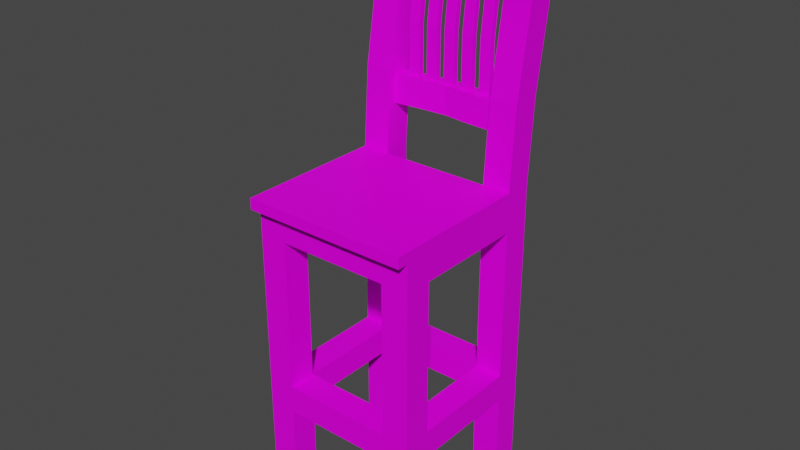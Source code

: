 # Source: Chair.blend  (saved by Blender 3.1.7; exported with 4.5.12 LTS)
import bpy
from mathutils import Matrix  # noqa: F401  (used for matrix-valued properties, if any)

bpy.ops.wm.read_factory_settings(use_empty=True)
scene = bpy.context.scene
scene.name = 'Scene'

# ---- images (referenced by path relative to the original .blend; pixels are not part of the script)
import os
ASSET_DIR = os.environ.get("B2B_ASSET_DIR", "")  # directory of the original .blend (textures are referenced by path, not embedded)
HERE = os.path.dirname(os.path.abspath(__file__))  # packed textures are extracted next to this script under _unpacked/

def load_image(name, relpath, width, height, colorspace="sRGB"):
    """Load a texture the original file referenced (path relative to the .blend, or extracted next to this script)."""
    p = next((c for c in (os.path.join(HERE, relpath), os.path.join(ASSET_DIR, relpath)) if relpath and os.path.exists(c)), "")
    if p:
        img = bpy.data.images.load(p, check_existing=True)
        img.name = name
    else:  # same state as the original file: an image datablock whose file is absent (Cycles renders it pink)
        img = bpy.data.images.new(name, width, height)
        img.source = "FILE"
        img.filepath = "//" + (relpath or name)
    img.colorspace_settings.name = colorspace
    return img
img_wood028_1k_color_png = load_image('Wood028_1K_Color.png', 'Wood028_1K_Color.png', 1024, 1024, 'sRGB')

# ---- materials (node trees are filled in below, after node groups)
mat_material = bpy.data.materials.new('Material')
mat_material.use_transparent_shadow = False

# ---- material node trees
mat_material.use_nodes = True; mat_material.node_tree.nodes.clear()
_N = mat_material.node_tree.nodes; _L = mat_material.node_tree.links
n0 = _N.new('ShaderNodeOutputMaterial'); n0.name = 'Material Output'; n0.location = (300, 300)
n1 = _N.new('ShaderNodeBsdfPrincipled'); n1.name = 'Principled BSDF'; n1.location = (10, 300)
n1.distribution = 'GGX'
n1.subsurface_method = 'BURLEY'
n1.inputs[3].default_value = 1.45
n1.inputs[13].default_value = 0.1
n1.inputs[27].default_value = (0.0, 0.0, 0.0, 1.0)
n1.inputs[28].default_value = 1.0
n2 = _N.new('ShaderNodeTexImage'); n2.name = 'Image Texture'; n2.location = (-280, 279)
n2.image = img_wood028_1k_color_png
_L.new(n1.outputs[0], n0.inputs[0])
_L.new(n2.outputs[0], n1.inputs[0])
n0.is_active_output = True

# ---- world
world_world = bpy.data.worlds.new('World'); scene.world = world_world
world_world.use_nodes = True; world_world.node_tree.nodes.clear()
_N = world_world.node_tree.nodes; _L = world_world.node_tree.links
n0 = _N.new('ShaderNodeOutputWorld'); n0.name = 'World Output'; n0.location = (300, 300)
n1 = _N.new('ShaderNodeBackground'); n1.name = 'Background'; n1.location = (10, 300)
n1.inputs[0].default_value = (0.05088, 0.05088, 0.05088, 1.0)
_L.new(n1.outputs[0], n0.inputs[0])
n0.is_active_output = True
world_world.color = (0.05088, 0.05088, 0.05088)
world_world.use_sun_shadow = False
world_world.sun_shadow_jitter_overblur = 0.0

# ---- meshes
me_cube_006 = bpy.data.meshes.new('Cube.006')
me_cube_006.from_pydata([(-1.0, -1.0, -1.0), (-1.0, -1.0, 1.0), (-1.0, 1.0, -1.0), (-1.0, 1.0, 1.0), (1.0, -1.0, -1.0), (1.0, -1.0, 1.0), (1.0, 1.0, -1.0), (1.0, 1.0, 1.0), (0.6667, -0.8519, -56.0), (0.6667, -0.8519, -6.0), (0.6667, -0.4815, -56.0), (0.6667, -0.4815, -6.0), (1.0, -0.8519, -56.0), (1.0, -0.8519, -6.0), (1.0, -0.4815, -56.0), (1.0, -0.4815, -6.0), (-1.0, -0.8519, -56.0), (-1.0, -0.8519, -6.0), (-1.0, -0.4815, -56.0), (-1.0, -0.4815, -6.0), (-0.6667, -0.8519, -56.0), (-0.6667, -0.8519, -6.0), (-0.6667, -0.4815, -56.0), (-0.6667, -0.4815, -6.0), (-1.0, 1.0, -56.0), (-1.0, 1.346, 44.0), (-1.0, 1.37, -56.0), (-1.0, 1.716, 44.0), (-0.6667, 1.0, -56.0), (-0.6667, 1.346, 44.0), (-0.6667, 1.37, -56.0), (-0.6667, 1.716, 44.0), (-1.0, 1.0, 1.143), (-1.0, 1.072, 15.43), (-1.0, 1.246, 29.71), (-1.0, 1.617, 29.71), (-1.0, 1.443, 15.43), (-1.0, 1.37, 1.143), (-0.6667, 1.617, 29.71), (-0.6667, 1.443, 15.43), (-0.6667, 1.37, 1.143), (-0.6667, 1.246, 29.71), (-0.6667, 1.072, 15.43), (-0.6667, 1.0, 1.143), (-0.6667, -0.8519, -38.5), (-0.6667, -0.8519, -33.5), (-0.6667, -0.4815, -38.5), (-0.6667, -0.4815, -33.5), (0.6667, -0.8519, -38.5), (0.6667, -0.8519, -33.5), (0.6667, -0.4815, -38.5), (0.6667, -0.4815, -33.5), (-0.6667, 1.0, -38.5), (-0.6667, 1.0, -33.5), (-0.6667, 1.37, -38.5), (-0.6667, 1.37, -33.5), (0.6667, 1.0, -38.5), (0.6667, 1.0, -33.5), (0.6667, 1.37, -38.5), (0.6667, 1.37, -33.5), (-0.6667, -0.4815, -38.5), (-0.6667, -0.4815, -33.5), (-1.0, -0.4815, -38.5), (-1.0, -0.4815, -33.5), (-0.6667, 1.0, -38.5), (-0.6667, 1.0, -33.5), (-1.0, 1.0, -38.5), (-1.0, 1.0, -33.5), (1.0, -0.4815, -38.5), (1.0, -0.4815, -33.5), (0.6667, -0.4815, -38.5), (0.6667, -0.4815, -33.5), (1.0, 1.0, -38.5), (1.0, 1.0, -33.5), (0.6667, 1.0, -38.5), (0.6667, 1.0, -33.5), (-1.0, -0.8519, -6.0), (-1.0, -0.8519, -1.0), (-1.0, 1.0, -6.0), (-1.0, 1.0, -1.0), (1.0, -0.8519, -6.0), (1.0, -0.8519, -1.0), (1.0, 1.0, -6.0), (1.0, 1.0, -1.0), (-0.6667, 1.148, 9.5), (-0.6667, 1.148, 14.5), (-0.6667, 1.37, 9.5), (-0.6667, 1.37, 14.5), (0.6667, 1.148, 9.5), (0.6667, 1.148, 14.5), (0.6667, 1.37, 9.5), (0.6667, 1.37, 14.5), (0.3333, 1.391, 9.5), (-1.192e-07, 1.433, 9.5), (-0.3333, 1.412, 9.5), (-0.3333, 1.412, 14.5), (-1.192e-07, 1.433, 14.5), (0.3333, 1.391, 14.5), (-0.3333, 1.19, 9.5), (-1.192e-07, 1.211, 9.5), (0.3333, 1.169, 9.5), (0.3333, 1.169, 14.5), (-1.192e-07, 1.211, 14.5), (-0.3333, 1.19, 14.5), (0.4, 1.259, 14.5), (0.4, 1.406, 35.5), (0.4, 1.333, 14.5), (0.4, 1.48, 35.5), (0.5333, 1.259, 14.5), (0.5333, 1.406, 35.5), (0.5333, 1.333, 14.5), (0.5333, 1.48, 35.5), (0.4, 1.259, 23.5), (0.4, 1.285, 26.5), (0.4, 1.311, 29.5), (0.4, 1.349, 32.5), (0.4, 1.423, 32.5), (0.4, 1.385, 29.5), (0.4, 1.359, 26.5), (0.4, 1.333, 23.5), (0.5333, 1.423, 32.5), (0.5333, 1.385, 29.5), (0.5333, 1.359, 26.5), (0.5333, 1.333, 23.5), (0.5333, 1.349, 32.5), (0.5333, 1.311, 29.5), (0.5333, 1.285, 26.5), (0.5333, 1.259, 23.5), (-0.6667, 1.37, 35.5), (-0.6667, 1.37, 43.5), (-0.6667, 1.519, 35.5), (-0.6667, 1.519, 43.5), (0.6667, 1.37, 35.5), (0.6667, 1.37, 43.5), (0.6667, 1.519, 35.5), (0.6667, 1.519, 43.5), (0.3333, 1.532, 35.5), (-1.192e-07, 1.56, 35.5), (-0.3333, 1.546, 35.5), (-0.3333, 1.546, 43.5), (-1.192e-07, 1.56, 43.5), (0.3333, 1.532, 43.5), (-0.3333, 1.398, 35.5), (-1.192e-07, 1.412, 35.5), (0.3333, 1.384, 35.5), (0.3333, 1.384, 43.5), (-1.192e-07, 1.412, 43.5), (-0.3333, 1.398, 43.5), (0.6667, 1.0, -56.0), (0.6667, 1.346, 44.0), (0.6667, 1.37, -56.0), (0.6667, 1.716, 44.0), (1.0, 1.0, -56.0), (1.0, 1.346, 44.0), (1.0, 1.37, -56.0), (1.0, 1.716, 44.0), (0.6667, 1.0, 1.143), (0.6667, 1.072, 15.43), (0.6667, 1.246, 29.71), (0.6667, 1.617, 29.71), (0.6667, 1.443, 15.43), (0.6667, 1.37, 1.143), (1.0, 1.617, 29.71), (1.0, 1.443, 15.43), (1.0, 1.37, 1.143), (1.0, 1.246, 29.71), (1.0, 1.072, 15.43), (1.0, 1.0, 1.143), (-0.5333, 1.259, 14.5), (-0.5333, 1.406, 35.5), (-0.5333, 1.333, 14.5), (-0.5333, 1.48, 35.5), (-0.4, 1.259, 14.5), (-0.4, 1.406, 35.5), (-0.4, 1.333, 14.5), (-0.4, 1.48, 35.5), (-0.5333, 1.259, 23.5), (-0.5333, 1.285, 26.5), (-0.5333, 1.311, 29.5), (-0.5333, 1.349, 32.5), (-0.5333, 1.423, 32.5), (-0.5333, 1.385, 29.5), (-0.5333, 1.359, 26.5), (-0.5333, 1.333, 23.5), (-0.4, 1.423, 32.5), (-0.4, 1.385, 29.5), (-0.4, 1.359, 26.5), (-0.4, 1.333, 23.5), (-0.4, 1.349, 32.5), (-0.4, 1.311, 29.5), (-0.4, 1.285, 26.5), (-0.4, 1.259, 23.5), (-0.3, 1.259, 14.5), (-0.3, 1.406, 35.5), (-0.3, 1.333, 14.5), (-0.3, 1.48, 35.5), (-0.1667, 1.259, 14.5), (-0.1667, 1.406, 35.5), (-0.1667, 1.333, 14.5), (-0.1667, 1.48, 35.5), (-0.3, 1.259, 23.5), (-0.3, 1.285, 26.5), (-0.3, 1.311, 29.5), (-0.3, 1.349, 32.5), (-0.3, 1.423, 32.5), (-0.3, 1.385, 29.5), (-0.3, 1.359, 26.5), (-0.3, 1.333, 23.5), (-0.1667, 1.423, 32.5), (-0.1667, 1.385, 29.5), (-0.1667, 1.359, 26.5), (-0.1667, 1.333, 23.5), (-0.1667, 1.349, 32.5), (-0.1667, 1.311, 29.5), (-0.1667, 1.285, 26.5), (-0.1667, 1.259, 23.5), (-0.06667, 1.259, 14.5), (-0.06667, 1.406, 35.5), (-0.06667, 1.333, 14.5), (-0.06667, 1.48, 35.5), (0.06667, 1.259, 14.5), (0.06667, 1.406, 35.5), (0.06667, 1.333, 14.5), (0.06667, 1.48, 35.5), (-0.06667, 1.259, 23.5), (-0.06667, 1.285, 26.5), (-0.06667, 1.311, 29.5), (-0.06667, 1.349, 32.5), (-0.06667, 1.423, 32.5), (-0.06667, 1.385, 29.5), (-0.06667, 1.359, 26.5), (-0.06667, 1.333, 23.5), (0.06667, 1.423, 32.5), (0.06667, 1.385, 29.5), (0.06667, 1.359, 26.5), (0.06667, 1.333, 23.5), (0.06667, 1.349, 32.5), (0.06667, 1.311, 29.5), (0.06667, 1.285, 26.5), (0.06667, 1.259, 23.5), (0.1667, 1.259, 14.5), (0.1667, 1.406, 35.5), (0.1667, 1.333, 14.5), (0.1667, 1.48, 35.5), (0.3, 1.259, 14.5), (0.3, 1.406, 35.5), (0.3, 1.333, 14.5), (0.3, 1.48, 35.5), (0.1667, 1.259, 23.5), (0.1667, 1.285, 26.5), (0.1667, 1.311, 29.5), (0.1667, 1.349, 32.5), (0.1667, 1.423, 32.5), (0.1667, 1.385, 29.5), (0.1667, 1.359, 26.5), (0.1667, 1.333, 23.5), (0.3, 1.423, 32.5), (0.3, 1.385, 29.5), (0.3, 1.359, 26.5), (0.3, 1.333, 23.5), (0.3, 1.349, 32.5), (0.3, 1.311, 29.5), (0.3, 1.285, 26.5), (0.3, 1.259, 23.5)], [], [(1, 2, 0), (3, 6, 2), (7, 4, 6), (5, 0, 4), (6, 0, 2), (3, 5, 7), (9, 10, 8), (11, 14, 10), (15, 12, 14), (13, 8, 12), (14, 8, 10), (11, 13, 15), (17, 18, 16), (19, 22, 18), (23, 20, 22), (21, 16, 20), (22, 16, 18), (19, 21, 23), (25, 35, 34), (27, 38, 35), (38, 29, 41), (29, 34, 41), (30, 24, 26), (27, 29, 31), (43, 24, 28), (42, 32, 43), (41, 33, 42), (40, 28, 30), (40, 42, 43), (39, 41, 42), (37, 30, 26), (36, 40, 37), (35, 39, 36), (32, 26, 24), (33, 37, 32), (34, 36, 33), (45, 46, 44), (47, 50, 46), (51, 48, 50), (49, 44, 48), (50, 44, 46), (47, 49, 51), (53, 54, 52), (55, 58, 54), (59, 56, 58), (57, 52, 56), (58, 52, 54), (55, 57, 59), (61, 62, 60), (63, 66, 62), (67, 64, 66), (65, 60, 64), (62, 64, 60), (63, 65, 67), (69, 70, 68), (71, 74, 70), (75, 72, 74), (73, 68, 72), (70, 72, 68), (71, 73, 75), (77, 78, 76), (79, 82, 78), (83, 80, 82), (81, 76, 80), (82, 76, 78), (79, 81, 83), (85, 86, 84), (97, 90, 92), (91, 88, 90), (103, 84, 98), (90, 100, 92), (87, 103, 95), (91, 101, 89), (97, 102, 101), (95, 102, 96), (86, 98, 84), (94, 99, 98), (92, 99, 93), (89, 100, 88), (101, 99, 100), (102, 98, 99), (87, 94, 86), (95, 93, 94), (96, 92, 93), (105, 116, 115), (107, 120, 116), (120, 109, 124), (109, 115, 124), (110, 104, 106), (107, 109, 111), (127, 104, 108), (126, 112, 127), (125, 113, 126), (124, 114, 125), (123, 108, 110), (123, 126, 127), (122, 125, 126), (121, 124, 125), (119, 110, 106), (118, 123, 119), (117, 122, 118), (116, 121, 117), (112, 106, 104), (113, 119, 112), (114, 118, 113), (115, 117, 114), (129, 130, 128), (141, 134, 136), (135, 132, 134), (147, 128, 142), (134, 144, 136), (131, 147, 139), (135, 145, 133), (141, 146, 145), (139, 146, 140), (130, 142, 128), (138, 143, 142), (136, 143, 137), (133, 144, 132), (145, 143, 144), (146, 142, 143), (131, 138, 130), (139, 137, 138), (140, 136, 137), (149, 159, 158), (151, 162, 159), (162, 153, 165), (153, 158, 165), (154, 148, 150), (151, 153, 155), (167, 148, 152), (166, 156, 167), (165, 157, 166), (164, 152, 154), (164, 166, 167), (163, 165, 166), (161, 154, 150), (160, 164, 161), (159, 163, 160), (156, 150, 148), (157, 161, 156), (158, 160, 157), (169, 180, 179), (171, 184, 180), (184, 173, 188), (173, 179, 188), (174, 168, 170), (171, 173, 175), (191, 168, 172), (190, 176, 191), (189, 177, 190), (188, 178, 189), (187, 172, 174), (187, 190, 191), (186, 189, 190), (185, 188, 189), (183, 174, 170), (182, 187, 183), (181, 186, 182), (180, 185, 181), (176, 170, 168), (177, 183, 176), (178, 182, 177), (179, 181, 178), (193, 204, 203), (195, 208, 204), (208, 197, 212), (197, 203, 212), (198, 192, 194), (195, 197, 199), (215, 192, 196), (214, 200, 215), (213, 201, 214), (212, 202, 213), (211, 196, 198), (211, 214, 215), (210, 213, 214), (209, 212, 213), (207, 198, 194), (206, 211, 207), (205, 210, 206), (204, 209, 205), (200, 194, 192), (201, 207, 200), (202, 206, 201), (203, 205, 202), (217, 228, 227), (219, 232, 228), (232, 221, 236), (221, 227, 236), (222, 216, 218), (219, 221, 223), (239, 216, 220), (238, 224, 239), (237, 225, 238), (236, 226, 237), (235, 220, 222), (235, 238, 239), (234, 237, 238), (233, 236, 237), (231, 222, 218), (230, 235, 231), (229, 234, 230), (228, 233, 229), (224, 218, 216), (225, 231, 224), (226, 230, 225), (227, 229, 226), (241, 252, 251), (243, 256, 252), (256, 245, 260), (245, 251, 260), (246, 240, 242), (243, 245, 247), (263, 240, 244), (262, 248, 263), (261, 249, 262), (260, 250, 261), (259, 244, 246), (259, 262, 263), (258, 261, 262), (257, 260, 261), (255, 246, 242), (254, 259, 255), (253, 258, 254), (252, 257, 253), (248, 242, 240), (249, 255, 248), (250, 254, 249), (251, 253, 250), (1, 3, 2), (3, 7, 6), (7, 5, 4), (5, 1, 0), (6, 4, 0), (3, 1, 5), (9, 11, 10), (11, 15, 14), (15, 13, 12), (13, 9, 8), (14, 12, 8), (11, 9, 13), (17, 19, 18), (19, 23, 22), (23, 21, 20), (21, 17, 16), (22, 20, 16), (19, 17, 21), (25, 27, 35), (27, 31, 38), (38, 31, 29), (29, 25, 34), (30, 28, 24), (27, 25, 29), (43, 32, 24), (42, 33, 32), (41, 34, 33), (40, 43, 28), (40, 39, 42), (39, 38, 41), (37, 40, 30), (36, 39, 40), (35, 38, 39), (32, 37, 26), (33, 36, 37), (34, 35, 36), (45, 47, 46), (47, 51, 50), (51, 49, 48), (49, 45, 44), (50, 48, 44), (47, 45, 49), (53, 55, 54), (55, 59, 58), (59, 57, 56), (57, 53, 52), (58, 56, 52), (55, 53, 57), (61, 63, 62), (63, 67, 66), (67, 65, 64), (65, 61, 60), (62, 66, 64), (63, 61, 65), (69, 71, 70), (71, 75, 74), (75, 73, 72), (73, 69, 68), (70, 74, 72), (71, 69, 73), (77, 79, 78), (79, 83, 82), (83, 81, 80), (81, 77, 76), (82, 80, 76), (79, 77, 81), (85, 87, 86), (97, 91, 90), (91, 89, 88), (103, 85, 84), (90, 88, 100), (87, 85, 103), (91, 97, 101), (97, 96, 102), (95, 103, 102), (86, 94, 98), (94, 93, 99), (92, 100, 99), (89, 101, 100), (101, 102, 99), (102, 103, 98), (87, 95, 94), (95, 96, 93), (96, 97, 92), (105, 107, 116), (107, 111, 120), (120, 111, 109), (109, 105, 115), (110, 108, 104), (107, 105, 109), (127, 112, 104), (126, 113, 112), (125, 114, 113), (124, 115, 114), (123, 127, 108), (123, 122, 126), (122, 121, 125), (121, 120, 124), (119, 123, 110), (118, 122, 123), (117, 121, 122), (116, 120, 121), (112, 119, 106), (113, 118, 119), (114, 117, 118), (115, 116, 117), (129, 131, 130), (141, 135, 134), (135, 133, 132), (147, 129, 128), (134, 132, 144), (131, 129, 147), (135, 141, 145), (141, 140, 146), (139, 147, 146), (130, 138, 142), (138, 137, 143), (136, 144, 143), (133, 145, 144), (145, 146, 143), (146, 147, 142), (131, 139, 138), (139, 140, 137), (140, 141, 136), (149, 151, 159), (151, 155, 162), (162, 155, 153), (153, 149, 158), (154, 152, 148), (151, 149, 153), (167, 156, 148), (166, 157, 156), (165, 158, 157), (164, 167, 152), (164, 163, 166), (163, 162, 165), (161, 164, 154), (160, 163, 164), (159, 162, 163), (156, 161, 150), (157, 160, 161), (158, 159, 160), (169, 171, 180), (171, 175, 184), (184, 175, 173), (173, 169, 179), (174, 172, 168), (171, 169, 173), (191, 176, 168), (190, 177, 176), (189, 178, 177), (188, 179, 178), (187, 191, 172), (187, 186, 190), (186, 185, 189), (185, 184, 188), (183, 187, 174), (182, 186, 187), (181, 185, 186), (180, 184, 185), (176, 183, 170), (177, 182, 183), (178, 181, 182), (179, 180, 181), (193, 195, 204), (195, 199, 208), (208, 199, 197), (197, 193, 203), (198, 196, 192), (195, 193, 197), (215, 200, 192), (214, 201, 200), (213, 202, 201), (212, 203, 202), (211, 215, 196), (211, 210, 214), (210, 209, 213), (209, 208, 212), (207, 211, 198), (206, 210, 211), (205, 209, 210), (204, 208, 209), (200, 207, 194), (201, 206, 207), (202, 205, 206), (203, 204, 205), (217, 219, 228), (219, 223, 232), (232, 223, 221), (221, 217, 227), (222, 220, 216), (219, 217, 221), (239, 224, 216), (238, 225, 224), (237, 226, 225), (236, 227, 226), (235, 239, 220), (235, 234, 238), (234, 233, 237), (233, 232, 236), (231, 235, 222), (230, 234, 235), (229, 233, 234), (228, 232, 233), (224, 231, 218), (225, 230, 231), (226, 229, 230), (227, 228, 229), (241, 243, 252), (243, 247, 256), (256, 247, 245), (245, 241, 251), (246, 244, 240), (243, 241, 245), (263, 248, 240), (262, 249, 248), (261, 250, 249), (260, 251, 250), (259, 263, 244), (259, 258, 262), (258, 257, 261), (257, 256, 260), (255, 259, 246), (254, 258, 259), (253, 257, 258), (252, 256, 257), (248, 255, 242), (249, 254, 255), (250, 253, 254), (251, 252, 253)])
_uv = me_cube_006.uv_layers.new(name='UVMap')
_uv.uv.foreach_set('vector', [0.625, 0.0, 0.375, 0.25, 0.375, 0.0, 0.625, 0.25, 0.375, 0.5, 0.375, 0.25, 0.625, 0.5, 0.375, 0.75, 0.375, 0.5, 0.625, 0.75, 0.375, 1.0, 0.375, 0.75, 0.375, 0.5, 0.125, 0.75, 0.125, 0.5, 0.875, 0.5, 0.625, 0.75, 0.625, 0.5, 0.625, 0.0, 0.375, 0.25, 0.375, 0.0, 0.625, 0.25, 0.375, 0.5, 0.375, 0.25, 0.625, 0.5, 0.375, 0.75, 0.375, 0.5, 0.625, 0.75, 0.375, 1.0, 0.375, 0.75, 0.375, 0.5, 0.125, 0.75, 0.125, 0.5, 0.875, 0.5, 0.625, 0.75, 0.625, 0.5, 0.625, 0.0, 0.375, 0.25, 0.375, 0.0, 0.625, 0.25, 0.375, 0.5, 0.375, 0.25, 0.625, 0.5, 0.375, 0.75, 0.375, 0.5, 0.625, 0.75, 0.375, 1.0, 0.375, 0.75, 0.375, 0.5, 0.125, 0.75, 0.125, 0.5, 0.875, 0.5, 0.625, 0.75, 0.625, 0.5, 0.625, 0.0, 0.5893, 0.25, 0.5893, 0.0, 0.625, 0.25, 0.5893, 0.5, 0.5893, 0.25, 0.5893, 0.5, 0.625, 0.75, 0.5893, 0.75, 0.625, 0.75, 0.5893, 1.0, 0.5893, 0.75, 0.375, 0.5, 0.125, 0.75, 0.125, 0.5, 0.875, 0.5, 0.625, 0.75, 0.625, 0.5, 0.5179, 0.75, 0.375, 1.0, 0.375, 0.75, 0.5536, 0.75, 0.5179, 1.0, 0.5179, 0.75, 0.5893, 0.75, 0.5536, 1.0, 0.5536, 0.75, 0.5179, 0.5, 0.375, 0.75, 0.375, 0.5, 0.5179, 0.5, 0.5536, 0.75, 0.5179, 0.75, 0.5536, 0.5, 0.5893, 0.75, 0.5536, 0.75, 0.5179, 0.25, 0.375, 0.5, 0.375, 0.25, 0.5536, 0.25, 0.5179, 0.5, 0.5179, 0.25, 0.5893, 0.25, 0.5536, 0.5, 0.5536, 0.25, 0.5179, 0.0, 0.375, 0.25, 0.375, 0.0, 0.5536, 0.0, 0.5179, 0.25, 0.5179, 0.0, 0.5893, 0.0, 0.5536, 0.25, 0.5536, 0.0, 0.625, 0.0, 0.375, 0.25, 0.375, 0.0, 0.625, 0.25, 0.375, 0.5, 0.375, 0.25, 0.625, 0.5, 0.375, 0.75, 0.375, 0.5, 0.625, 0.75, 0.375, 1.0, 0.375, 0.75, 0.375, 0.5, 0.125, 0.75, 0.125, 0.5, 0.875, 0.5, 0.625, 0.75, 0.625, 0.5, 0.625, 0.0, 0.375, 0.25, 0.375, 0.0, 0.625, 0.25, 0.375, 0.5, 0.375, 0.25, 0.625, 0.5, 0.375, 0.75, 0.375, 0.5, 0.625, 0.75, 0.375, 1.0, 0.375, 0.75, 0.375, 0.5, 0.125, 0.75, 0.125, 0.5, 0.875, 0.5, 0.625, 0.75, 0.625, 0.5, 0.625, 0.0, 0.375, 0.25, 0.375, 0.0, 0.625, 0.25, 0.375, 0.5, 0.375, 0.25, 0.625, 0.5, 0.375, 0.75, 0.375, 0.5, 0.625, 0.75, 0.375, 1.0, 0.375, 0.75, 0.125, 0.5, 0.375, 0.75, 0.125, 0.75, 0.875, 0.5, 0.625, 0.75, 0.625, 0.5, 0.625, 0.0, 0.375, 0.25, 0.375, 0.0, 0.625, 0.25, 0.375, 0.5, 0.375, 0.25, 0.625, 0.5, 0.375, 0.75, 0.375, 0.5, 0.625, 0.75, 0.375, 1.0, 0.375, 0.75, 0.125, 0.5, 0.375, 0.75, 0.125, 0.75, 0.875, 0.5, 0.625, 0.75, 0.625, 0.5, 0.625, 0.0, 0.375, 0.25, 0.375, 0.0, 0.625, 0.25, 0.375, 0.5, 0.375, 0.25, 0.625, 0.5, 0.375, 0.75, 0.375, 0.5, 0.625, 0.75, 0.375, 1.0, 0.375, 0.75, 0.375, 0.5, 0.125, 0.75, 0.125, 0.5, 0.875, 0.5, 0.625, 0.75, 0.625, 0.5, 0.625, 0.0, 0.375, 0.25, 0.375, 0.0, 0.625, 0.4375, 0.375, 0.5, 0.375, 0.4375, 0.625, 0.5, 0.375, 0.75, 0.375, 0.5, 0.625, 0.9375, 0.375, 1.0, 0.375, 0.9375, 0.375, 0.5, 0.3125, 0.75, 0.3125, 0.5, 0.875, 0.5, 0.8125, 0.75, 0.8125, 0.5, 0.625, 0.5, 0.6875, 0.75, 0.625, 0.75, 0.6875, 0.5, 0.75, 0.75, 0.6875, 0.75, 0.8125, 0.5, 0.75, 0.75, 0.75, 0.5, 0.125, 0.5, 0.1875, 0.75, 0.125, 0.75, 0.1875, 0.5, 0.25, 0.75, 0.1875, 0.75, 0.3125, 0.5, 0.25, 0.75, 0.25, 0.5, 0.625, 0.75, 0.375, 0.8125, 0.375, 0.75, 0.625, 0.8125, 0.375, 0.875, 0.375, 0.8125, 0.625, 0.875, 0.375, 0.9375, 0.375, 0.875, 0.625, 0.25, 0.375, 0.3125, 0.375, 0.25, 0.625, 0.3125, 0.375, 0.375, 0.375, 0.3125, 0.625, 0.375, 0.375, 0.4375, 0.375, 0.375, 0.625, 0.0, 0.5893, 0.25, 0.5893, 0.0, 0.625, 0.25, 0.5893, 0.5, 0.5893, 0.25, 0.5893, 0.5, 0.625, 0.75, 0.5893, 0.75, 0.625, 0.75, 0.5893, 1.0, 0.5893, 0.75, 0.375, 0.5, 0.125, 0.75, 0.125, 0.5, 0.875, 0.5, 0.625, 0.75, 0.625, 0.5, 0.4821, 0.75, 0.375, 1.0, 0.375, 0.75, 0.5179, 0.75, 0.4821, 1.0, 0.4821, 0.75, 0.5536, 0.75, 0.5179, 1.0, 0.5179, 0.75, 0.5893, 0.75, 0.5536, 1.0, 0.5536, 0.75, 0.4821, 0.5, 0.375, 0.75, 0.375, 0.5, 0.4821, 0.5, 0.5179, 0.75, 0.4821, 0.75, 0.5179, 0.5, 0.5536, 0.75, 0.5179, 0.75, 0.5536, 0.5, 0.5893, 0.75, 0.5536, 0.75, 0.4821, 0.25, 0.375, 0.5, 0.375, 0.25, 0.5179, 0.25, 0.4821, 0.5, 0.4821, 0.25, 0.5536, 0.25, 0.5179, 0.5, 0.5179, 0.25, 0.5893, 0.25, 0.5536, 0.5, 0.5536, 0.25, 0.4821, 0.0, 0.375, 0.25, 0.375, 0.0, 0.5179, 0.0, 0.4821, 0.25, 0.4821, 0.0, 0.5536, 0.0, 0.5179, 0.25, 0.5179, 0.0, 0.5893, 0.0, 0.5536, 0.25, 0.5536, 0.0, 0.625, 0.0, 0.375, 0.25, 0.375, 0.0, 0.625, 0.4375, 0.375, 0.5, 0.375, 0.4375, 0.625, 0.5, 0.375, 0.75, 0.375, 0.5, 0.625, 0.9375, 0.375, 1.0, 0.375, 0.9375, 0.375, 0.5, 0.3125, 0.75, 0.3125, 0.5, 0.875, 0.5, 0.8125, 0.75, 0.8125, 0.5, 0.625, 0.5, 0.6875, 0.75, 0.625, 0.75, 0.6875, 0.5, 0.75, 0.75, 0.6875, 0.75, 0.8125, 0.5, 0.75, 0.75, 0.75, 0.5, 0.125, 0.5, 0.1875, 0.75, 0.125, 0.75, 0.1875, 0.5, 0.25, 0.75, 0.1875, 0.75, 0.3125, 0.5, 0.25, 0.75, 0.25, 0.5, 0.625, 0.75, 0.375, 0.8125, 0.375, 0.75, 0.625, 0.8125, 0.375, 0.875, 0.375, 0.8125, 0.625, 0.875, 0.375, 0.9375, 0.375, 0.875, 0.625, 0.25, 0.375, 0.3125, 0.375, 0.25, 0.625, 0.3125, 0.375, 0.375, 0.375, 0.3125, 0.625, 0.375, 0.375, 0.4375, 0.375, 0.375, 0.625, 0.0, 0.5893, 0.25, 0.5893, 0.0, 0.625, 0.25, 0.5893, 0.5, 0.5893, 0.25, 0.5893, 0.5, 0.625, 0.75, 0.5893, 0.75, 0.625, 0.75, 0.5893, 1.0, 0.5893, 0.75, 0.375, 0.5, 0.125, 0.75, 0.125, 0.5, 0.875, 0.5, 0.625, 0.75, 0.625, 0.5, 0.5179, 0.75, 0.375, 1.0, 0.375, 0.75, 0.5536, 0.75, 0.5179, 1.0, 0.5179, 0.75, 0.5893, 0.75, 0.5536, 1.0, 0.5536, 0.75, 0.5179, 0.5, 0.375, 0.75, 0.375, 0.5, 0.5179, 0.5, 0.5536, 0.75, 0.5179, 0.75, 0.5536, 0.5, 0.5893, 0.75, 0.5536, 0.75, 0.5179, 0.25, 0.375, 0.5, 0.375, 0.25, 0.5536, 0.25, 0.5179, 0.5, 0.5179, 0.25, 0.5893, 0.25, 0.5536, 0.5, 0.5536, 0.25, 0.5179, 0.0, 0.375, 0.25, 0.375, 0.0, 0.5536, 0.0, 0.5179, 0.25, 0.5179, 0.0, 0.5893, 0.0, 0.5536, 0.25, 0.5536, 0.0, 0.625, 0.0, 0.5893, 0.25, 0.5893, 0.0, 0.625, 0.25, 0.5893, 0.5, 0.5893, 0.25, 0.5893, 0.5, 0.625, 0.75, 0.5893, 0.75, 0.625, 0.75, 0.5893, 1.0, 0.5893, 0.75, 0.375, 0.5, 0.125, 0.75, 0.125, 0.5, 0.875, 0.5, 0.625, 0.75, 0.625, 0.5, 0.4821, 0.75, 0.375, 1.0, 0.375, 0.75, 0.5179, 0.75, 0.4821, 1.0, 0.4821, 0.75, 0.5536, 0.75, 0.5179, 1.0, 0.5179, 0.75, 0.5893, 0.75, 0.5536, 1.0, 0.5536, 0.75, 0.4821, 0.5, 0.375, 0.75, 0.375, 0.5, 0.4821, 0.5, 0.5179, 0.75, 0.4821, 0.75, 0.5179, 0.5, 0.5536, 0.75, 0.5179, 0.75, 0.5536, 0.5, 0.5893, 0.75, 0.5536, 0.75, 0.4821, 0.25, 0.375, 0.5, 0.375, 0.25, 0.5179, 0.25, 0.4821, 0.5, 0.4821, 0.25, 0.5536, 0.25, 0.5179, 0.5, 0.5179, 0.25, 0.5893, 0.25, 0.5536, 0.5, 0.5536, 0.25, 0.4821, 0.0, 0.375, 0.25, 0.375, 0.0, 0.5179, 0.0, 0.4821, 0.25, 0.4821, 0.0, 0.5536, 0.0, 0.5179, 0.25, 0.5179, 0.0, 0.5893, 0.0, 0.5536, 0.25, 0.5536, 0.0, 0.625, 0.0, 0.5893, 0.25, 0.5893, 0.0, 0.625, 0.25, 0.5893, 0.5, 0.5893, 0.25, 0.5893, 0.5, 0.625, 0.75, 0.5893, 0.75, 0.625, 0.75, 0.5893, 1.0, 0.5893, 0.75, 0.375, 0.5, 0.125, 0.75, 0.125, 0.5, 0.875, 0.5, 0.625, 0.75, 0.625, 0.5, 0.4821, 0.75, 0.375, 1.0, 0.375, 0.75, 0.5179, 0.75, 0.4821, 1.0, 0.4821, 0.75, 0.5536, 0.75, 0.5179, 1.0, 0.5179, 0.75, 0.5893, 0.75, 0.5536, 1.0, 0.5536, 0.75, 0.4821, 0.5, 0.375, 0.75, 0.375, 0.5, 0.4821, 0.5, 0.5179, 0.75, 0.4821, 0.75, 0.5179, 0.5, 0.5536, 0.75, 0.5179, 0.75, 0.5536, 0.5, 0.5893, 0.75, 0.5536, 0.75, 0.4821, 0.25, 0.375, 0.5, 0.375, 0.25, 0.5179, 0.25, 0.4821, 0.5, 0.4821, 0.25, 0.5536, 0.25, 0.5179, 0.5, 0.5179, 0.25, 0.5893, 0.25, 0.5536, 0.5, 0.5536, 0.25, 0.4821, 0.0, 0.375, 0.25, 0.375, 0.0, 0.5179, 0.0, 0.4821, 0.25, 0.4821, 0.0, 0.5536, 0.0, 0.5179, 0.25, 0.5179, 0.0, 0.5893, 0.0, 0.5536, 0.25, 0.5536, 0.0, 0.625, 0.0, 0.5893, 0.25, 0.5893, 0.0, 0.625, 0.25, 0.5893, 0.5, 0.5893, 0.25, 0.5893, 0.5, 0.625, 0.75, 0.5893, 0.75, 0.625, 0.75, 0.5893, 1.0, 0.5893, 0.75, 0.375, 0.5, 0.125, 0.75, 0.125, 0.5, 0.875, 0.5, 0.625, 0.75, 0.625, 0.5, 0.4821, 0.75, 0.375, 1.0, 0.375, 0.75, 0.5179, 0.75, 0.4821, 1.0, 0.4821, 0.75, 0.5536, 0.75, 0.5179, 1.0, 0.5179, 0.75, 0.5893, 0.75, 0.5536, 1.0, 0.5536, 0.75, 0.4821, 0.5, 0.375, 0.75, 0.375, 0.5, 0.4821, 0.5, 0.5179, 0.75, 0.4821, 0.75, 0.5179, 0.5, 0.5536, 0.75, 0.5179, 0.75, 0.5536, 0.5, 0.5893, 0.75, 0.5536, 0.75, 0.4821, 0.25, 0.375, 0.5, 0.375, 0.25, 0.5179, 0.25, 0.4821, 0.5, 0.4821, 0.25, 0.5536, 0.25, 0.5179, 0.5, 0.5179, 0.25, 0.5893, 0.25, 0.5536, 0.5, 0.5536, 0.25, 0.4821, 0.0, 0.375, 0.25, 0.375, 0.0, 0.5179, 0.0, 0.4821, 0.25, 0.4821, 0.0, 0.5536, 0.0, 0.5179, 0.25, 0.5179, 0.0, 0.5893, 0.0, 0.5536, 0.25, 0.5536, 0.0, 0.625, 0.0, 0.5893, 0.25, 0.5893, 0.0, 0.625, 0.25, 0.5893, 0.5, 0.5893, 0.25, 0.5893, 0.5, 0.625, 0.75, 0.5893, 0.75, 0.625, 0.75, 0.5893, 1.0, 0.5893, 0.75, 0.375, 0.5, 0.125, 0.75, 0.125, 0.5, 0.875, 0.5, 0.625, 0.75, 0.625, 0.5, 0.4821, 0.75, 0.375, 1.0, 0.375, 0.75, 0.5179, 0.75, 0.4821, 1.0, 0.4821, 0.75, 0.5536, 0.75, 0.5179, 1.0, 0.5179, 0.75, 0.5893, 0.75, 0.5536, 1.0, 0.5536, 0.75, 0.4821, 0.5, 0.375, 0.75, 0.375, 0.5, 0.4821, 0.5, 0.5179, 0.75, 0.4821, 0.75, 0.5179, 0.5, 0.5536, 0.75, 0.5179, 0.75, 0.5536, 0.5, 0.5893, 0.75, 0.5536, 0.75, 0.4821, 0.25, 0.375, 0.5, 0.375, 0.25, 0.5179, 0.25, 0.4821, 0.5, 0.4821, 0.25, 0.5536, 0.25, 0.5179, 0.5, 0.5179, 0.25, 0.5893, 0.25, 0.5536, 0.5, 0.5536, 0.25, 0.4821, 0.0, 0.375, 0.25, 0.375, 0.0, 0.5179, 0.0, 0.4821, 0.25, 0.4821, 0.0, 0.5536, 0.0, 0.5179, 0.25, 0.5179, 0.0, 0.5893, 0.0, 0.5536, 0.25, 0.5536, 0.0, 0.625, 0.0, 0.625, 0.25, 0.375, 0.25, 0.625, 0.25, 0.625, 0.5, 0.375, 0.5, 0.625, 0.5, 0.625, 0.75, 0.375, 0.75, 0.625, 0.75, 0.625, 1.0, 0.375, 1.0, 0.375, 0.5, 0.375, 0.75, 0.125, 0.75, 0.875, 0.5, 0.875, 0.75, 0.625, 0.75, 0.625, 0.0, 0.625, 0.25, 0.375, 0.25, 0.625, 0.25, 0.625, 0.5, 0.375, 0.5, 0.625, 0.5, 0.625, 0.75, 0.375, 0.75, 0.625, 0.75, 0.625, 1.0, 0.375, 1.0, 0.375, 0.5, 0.375, 0.75, 0.125, 0.75, 0.875, 0.5, 0.875, 0.75, 0.625, 0.75, 0.625, 0.0, 0.625, 0.25, 0.375, 0.25, 0.625, 0.25, 0.625, 0.5, 0.375, 0.5, 0.625, 0.5, 0.625, 0.75, 0.375, 0.75, 0.625, 0.75, 0.625, 1.0, 0.375, 1.0, 0.375, 0.5, 0.375, 0.75, 0.125, 0.75, 0.875, 0.5, 0.875, 0.75, 0.625, 0.75, 0.625, 0.0, 0.625, 0.25, 0.5893, 0.25, 0.625, 0.25, 0.625, 0.5, 0.5893, 0.5, 0.5893, 0.5, 0.625, 0.5, 0.625, 0.75, 0.625, 0.75, 0.625, 1.0, 0.5893, 1.0, 0.375, 0.5, 0.375, 0.75, 0.125, 0.75, 0.875, 0.5, 0.875, 0.75, 0.625, 0.75, 0.5179, 0.75, 0.5179, 1.0, 0.375, 1.0, 0.5536, 0.75, 0.5536, 1.0, 0.5179, 1.0, 0.5893, 0.75, 0.5893, 1.0, 0.5536, 1.0, 0.5179, 0.5, 0.5179, 0.75, 0.375, 0.75, 0.5179, 0.5, 0.5536, 0.5, 0.5536, 0.75, 0.5536, 0.5, 0.5893, 0.5, 0.5893, 0.75, 0.5179, 0.25, 0.5179, 0.5, 0.375, 0.5, 0.5536, 0.25, 0.5536, 0.5, 0.5179, 0.5, 0.5893, 0.25, 0.5893, 0.5, 0.5536, 0.5, 0.5179, 0.0, 0.5179, 0.25, 0.375, 0.25, 0.5536, 0.0, 0.5536, 0.25, 0.5179, 0.25, 0.5893, 0.0, 0.5893, 0.25, 0.5536, 0.25, 0.625, 0.0, 0.625, 0.25, 0.375, 0.25, 0.625, 0.25, 0.625, 0.5, 0.375, 0.5, 0.625, 0.5, 0.625, 0.75, 0.375, 0.75, 0.625, 0.75, 0.625, 1.0, 0.375, 1.0, 0.375, 0.5, 0.375, 0.75, 0.125, 0.75, 0.875, 0.5, 0.875, 0.75, 0.625, 0.75, 0.625, 0.0, 0.625, 0.25, 0.375, 0.25, 0.625, 0.25, 0.625, 0.5, 0.375, 0.5, 0.625, 0.5, 0.625, 0.75, 0.375, 0.75, 0.625, 0.75, 0.625, 1.0, 0.375, 1.0, 0.375, 0.5, 0.375, 0.75, 0.125, 0.75, 0.875, 0.5, 0.875, 0.75, 0.625, 0.75, 0.625, 0.0, 0.625, 0.25, 0.375, 0.25, 0.625, 0.25, 0.625, 0.5, 0.375, 0.5, 0.625, 0.5, 0.625, 0.75, 0.375, 0.75, 0.625, 0.75, 0.625, 1.0, 0.375, 1.0, 0.125, 0.5, 0.375, 0.5, 0.375, 0.75, 0.875, 0.5, 0.875, 0.75, 0.625, 0.75, 0.625, 0.0, 0.625, 0.25, 0.375, 0.25, 0.625, 0.25, 0.625, 0.5, 0.375, 0.5, 0.625, 0.5, 0.625, 0.75, 0.375, 0.75, 0.625, 0.75, 0.625, 1.0, 0.375, 1.0, 0.125, 0.5, 0.375, 0.5, 0.375, 0.75, 0.875, 0.5, 0.875, 0.75, 0.625, 0.75, 0.625, 0.0, 0.625, 0.25, 0.375, 0.25, 0.625, 0.25, 0.625, 0.5, 0.375, 0.5, 0.625, 0.5, 0.625, 0.75, 0.375, 0.75, 0.625, 0.75, 0.625, 1.0, 0.375, 1.0, 0.375, 0.5, 0.375, 0.75, 0.125, 0.75, 0.875, 0.5, 0.875, 0.75, 0.625, 0.75, 0.625, 0.0, 0.625, 0.25, 0.375, 0.25, 0.625, 0.4375, 0.625, 0.5, 0.375, 0.5, 0.625, 0.5, 0.625, 0.75, 0.375, 0.75, 0.625, 0.9375, 0.625, 1.0, 0.375, 1.0, 0.375, 0.5, 0.375, 0.75, 0.3125, 0.75, 0.875, 0.5, 0.875, 0.75, 0.8125, 0.75, 0.625, 0.5, 0.6875, 0.5, 0.6875, 0.75, 0.6875, 0.5, 0.75, 0.5, 0.75, 0.75, 0.8125, 0.5, 0.8125, 0.75, 0.75, 0.75, 0.125, 0.5, 0.1875, 0.5, 0.1875, 0.75, 0.1875, 0.5, 0.25, 0.5, 0.25, 0.75, 0.3125, 0.5, 0.3125, 0.75, 0.25, 0.75, 0.625, 0.75, 0.625, 0.8125, 0.375, 0.8125, 0.625, 0.8125, 0.625, 0.875, 0.375, 0.875, 0.625, 0.875, 0.625, 0.9375, 0.375, 0.9375, 0.625, 0.25, 0.625, 0.3125, 0.375, 0.3125, 0.625, 0.3125, 0.625, 0.375, 0.375, 0.375, 0.625, 0.375, 0.625, 0.4375, 0.375, 0.4375, 0.625, 0.0, 0.625, 0.25, 0.5893, 0.25, 0.625, 0.25, 0.625, 0.5, 0.5893, 0.5, 0.5893, 0.5, 0.625, 0.5, 0.625, 0.75, 0.625, 0.75, 0.625, 1.0, 0.5893, 1.0, 0.375, 0.5, 0.375, 0.75, 0.125, 0.75, 0.875, 0.5, 0.875, 0.75, 0.625, 0.75, 0.4821, 0.75, 0.4821, 1.0, 0.375, 1.0, 0.5179, 0.75, 0.5179, 1.0, 0.4821, 1.0, 0.5536, 0.75, 0.5536, 1.0, 0.5179, 1.0, 0.5893, 0.75, 0.5893, 1.0, 0.5536, 1.0, 0.4821, 0.5, 0.4821, 0.75, 0.375, 0.75, 0.4821, 0.5, 0.5179, 0.5, 0.5179, 0.75, 0.5179, 0.5, 0.5536, 0.5, 0.5536, 0.75, 0.5536, 0.5, 0.5893, 0.5, 0.5893, 0.75, 0.4821, 0.25, 0.4821, 0.5, 0.375, 0.5, 0.5179, 0.25, 0.5179, 0.5, 0.4821, 0.5, 0.5536, 0.25, 0.5536, 0.5, 0.5179, 0.5, 0.5893, 0.25, 0.5893, 0.5, 0.5536, 0.5, 0.4821, 0.0, 0.4821, 0.25, 0.375, 0.25, 0.5179, 0.0, 0.5179, 0.25, 0.4821, 0.25, 0.5536, 0.0, 0.5536, 0.25, 0.5179, 0.25, 0.5893, 0.0, 0.5893, 0.25, 0.5536, 0.25, 0.625, 0.0, 0.625, 0.25, 0.375, 0.25, 0.625, 0.4375, 0.625, 0.5, 0.375, 0.5, 0.625, 0.5, 0.625, 0.75, 0.375, 0.75, 0.625, 0.9375, 0.625, 1.0, 0.375, 1.0, 0.375, 0.5, 0.375, 0.75, 0.3125, 0.75, 0.875, 0.5, 0.875, 0.75, 0.8125, 0.75, 0.625, 0.5, 0.6875, 0.5, 0.6875, 0.75, 0.6875, 0.5, 0.75, 0.5, 0.75, 0.75, 0.8125, 0.5, 0.8125, 0.75, 0.75, 0.75, 0.125, 0.5, 0.1875, 0.5, 0.1875, 0.75, 0.1875, 0.5, 0.25, 0.5, 0.25, 0.75, 0.3125, 0.5, 0.3125, 0.75, 0.25, 0.75, 0.625, 0.75, 0.625, 0.8125, 0.375, 0.8125, 0.625, 0.8125, 0.625, 0.875, 0.375, 0.875, 0.625, 0.875, 0.625, 0.9375, 0.375, 0.9375, 0.625, 0.25, 0.625, 0.3125, 0.375, 0.3125, 0.625, 0.3125, 0.625, 0.375, 0.375, 0.375, 0.625, 0.375, 0.625, 0.4375, 0.375, 0.4375, 0.625, 0.0, 0.625, 0.25, 0.5893, 0.25, 0.625, 0.25, 0.625, 0.5, 0.5893, 0.5, 0.5893, 0.5, 0.625, 0.5, 0.625, 0.75, 0.625, 0.75, 0.625, 1.0, 0.5893, 1.0, 0.375, 0.5, 0.375, 0.75, 0.125, 0.75, 0.875, 0.5, 0.875, 0.75, 0.625, 0.75, 0.5179, 0.75, 0.5179, 1.0, 0.375, 1.0, 0.5536, 0.75, 0.5536, 1.0, 0.5179, 1.0, 0.5893, 0.75, 0.5893, 1.0, 0.5536, 1.0, 0.5179, 0.5, 0.5179, 0.75, 0.375, 0.75, 0.5179, 0.5, 0.5536, 0.5, 0.5536, 0.75, 0.5536, 0.5, 0.5893, 0.5, 0.5893, 0.75, 0.5179, 0.25, 0.5179, 0.5, 0.375, 0.5, 0.5536, 0.25, 0.5536, 0.5, 0.5179, 0.5, 0.5893, 0.25, 0.5893, 0.5, 0.5536, 0.5, 0.5179, 0.0, 0.5179, 0.25, 0.375, 0.25, 0.5536, 0.0, 0.5536, 0.25, 0.5179, 0.25, 0.5893, 0.0, 0.5893, 0.25, 0.5536, 0.25, 0.625, 0.0, 0.625, 0.25, 0.5893, 0.25, 0.625, 0.25, 0.625, 0.5, 0.5893, 0.5, 0.5893, 0.5, 0.625, 0.5, 0.625, 0.75, 0.625, 0.75, 0.625, 1.0, 0.5893, 1.0, 0.375, 0.5, 0.375, 0.75, 0.125, 0.75, 0.875, 0.5, 0.875, 0.75, 0.625, 0.75, 0.4821, 0.75, 0.4821, 1.0, 0.375, 1.0, 0.5179, 0.75, 0.5179, 1.0, 0.4821, 1.0, 0.5536, 0.75, 0.5536, 1.0, 0.5179, 1.0, 0.5893, 0.75, 0.5893, 1.0, 0.5536, 1.0, 0.4821, 0.5, 0.4821, 0.75, 0.375, 0.75, 0.4821, 0.5, 0.5179, 0.5, 0.5179, 0.75, 0.5179, 0.5, 0.5536, 0.5, 0.5536, 0.75, 0.5536, 0.5, 0.5893, 0.5, 0.5893, 0.75, 0.4821, 0.25, 0.4821, 0.5, 0.375, 0.5, 0.5179, 0.25, 0.5179, 0.5, 0.4821, 0.5, 0.5536, 0.25, 0.5536, 0.5, 0.5179, 0.5, 0.5893, 0.25, 0.5893, 0.5, 0.5536, 0.5, 0.4821, 0.0, 0.4821, 0.25, 0.375, 0.25, 0.5179, 0.0, 0.5179, 0.25, 0.4821, 0.25, 0.5536, 0.0, 0.5536, 0.25, 0.5179, 0.25, 0.5893, 0.0, 0.5893, 0.25, 0.5536, 0.25, 0.625, 0.0, 0.625, 0.25, 0.5893, 0.25, 0.625, 0.25, 0.625, 0.5, 0.5893, 0.5, 0.5893, 0.5, 0.625, 0.5, 0.625, 0.75, 0.625, 0.75, 0.625, 1.0, 0.5893, 1.0, 0.375, 0.5, 0.375, 0.75, 0.125, 0.75, 0.875, 0.5, 0.875, 0.75, 0.625, 0.75, 0.4821, 0.75, 0.4821, 1.0, 0.375, 1.0, 0.5179, 0.75, 0.5179, 1.0, 0.4821, 1.0, 0.5536, 0.75, 0.5536, 1.0, 0.5179, 1.0, 0.5893, 0.75, 0.5893, 1.0, 0.5536, 1.0, 0.4821, 0.5, 0.4821, 0.75, 0.375, 0.75, 0.4821, 0.5, 0.5179, 0.5, 0.5179, 0.75, 0.5179, 0.5, 0.5536, 0.5, 0.5536, 0.75, 0.5536, 0.5, 0.5893, 0.5, 0.5893, 0.75, 0.4821, 0.25, 0.4821, 0.5, 0.375, 0.5, 0.5179, 0.25, 0.5179, 0.5, 0.4821, 0.5, 0.5536, 0.25, 0.5536, 0.5, 0.5179, 0.5, 0.5893, 0.25, 0.5893, 0.5, 0.5536, 0.5, 0.4821, 0.0, 0.4821, 0.25, 0.375, 0.25, 0.5179, 0.0, 0.5179, 0.25, 0.4821, 0.25, 0.5536, 0.0, 0.5536, 0.25, 0.5179, 0.25, 0.5893, 0.0, 0.5893, 0.25, 0.5536, 0.25, 0.625, 0.0, 0.625, 0.25, 0.5893, 0.25, 0.625, 0.25, 0.625, 0.5, 0.5893, 0.5, 0.5893, 0.5, 0.625, 0.5, 0.625, 0.75, 0.625, 0.75, 0.625, 1.0, 0.5893, 1.0, 0.375, 0.5, 0.375, 0.75, 0.125, 0.75, 0.875, 0.5, 0.875, 0.75, 0.625, 0.75, 0.4821, 0.75, 0.4821, 1.0, 0.375, 1.0, 0.5179, 0.75, 0.5179, 1.0, 0.4821, 1.0, 0.5536, 0.75, 0.5536, 1.0, 0.5179, 1.0, 0.5893, 0.75, 0.5893, 1.0, 0.5536, 1.0, 0.4821, 0.5, 0.4821, 0.75, 0.375, 0.75, 0.4821, 0.5, 0.5179, 0.5, 0.5179, 0.75, 0.5179, 0.5, 0.5536, 0.5, 0.5536, 0.75, 0.5536, 0.5, 0.5893, 0.5, 0.5893, 0.75, 0.4821, 0.25, 0.4821, 0.5, 0.375, 0.5, 0.5179, 0.25, 0.5179, 0.5, 0.4821, 0.5, 0.5536, 0.25, 0.5536, 0.5, 0.5179, 0.5, 0.5893, 0.25, 0.5893, 0.5, 0.5536, 0.5, 0.4821, 0.0, 0.4821, 0.25, 0.375, 0.25, 0.5179, 0.0, 0.5179, 0.25, 0.4821, 0.25, 0.5536, 0.0, 0.5536, 0.25, 0.5179, 0.25, 0.5893, 0.0, 0.5893, 0.25, 0.5536, 0.25, 0.625, 0.0, 0.625, 0.25, 0.5893, 0.25, 0.625, 0.25, 0.625, 0.5, 0.5893, 0.5, 0.5893, 0.5, 0.625, 0.5, 0.625, 0.75, 0.625, 0.75, 0.625, 1.0, 0.5893, 1.0, 0.375, 0.5, 0.375, 0.75, 0.125, 0.75, 0.875, 0.5, 0.875, 0.75, 0.625, 0.75, 0.4821, 0.75, 0.4821, 1.0, 0.375, 1.0, 0.5179, 0.75, 0.5179, 1.0, 0.4821, 1.0, 0.5536, 0.75, 0.5536, 1.0, 0.5179, 1.0, 0.5893, 0.75, 0.5893, 1.0, 0.5536, 1.0, 0.4821, 0.5, 0.4821, 0.75, 0.375, 0.75, 0.4821, 0.5, 0.5179, 0.5, 0.5179, 0.75, 0.5179, 0.5, 0.5536, 0.5, 0.5536, 0.75, 0.5536, 0.5, 0.5893, 0.5, 0.5893, 0.75, 0.4821, 0.25, 0.4821, 0.5, 0.375, 0.5, 0.5179, 0.25, 0.5179, 0.5, 0.4821, 0.5, 0.5536, 0.25, 0.5536, 0.5, 0.5179, 0.5, 0.5893, 0.25, 0.5893, 0.5, 0.5536, 0.5, 0.4821, 0.0, 0.4821, 0.25, 0.375, 0.25, 0.5179, 0.0, 0.5179, 0.25, 0.4821, 0.25, 0.5536, 0.0, 0.5536, 0.25, 0.5179, 0.25, 0.5893, 0.0, 0.5893, 0.25, 0.5536, 0.25])
me_cube_006.materials.append(mat_material)
me_cube_006.use_remesh_fix_poles = True
me_cube_006.use_remesh_preserve_attributes = False
me_cube_006.use_mirror_vertex_groups = False
me_cube_006.update()

# ---- objects
ob_seat_001 = bpy.data.objects.new('Seat.001', me_cube_006)

# ---- transforms, parenting, visibility, modifiers, constraints
ob_seat_001.location = (0.25, 0.18, 1.12)
ob_seat_001.scale = (0.3, 0.27, 0.02)
ob_seat_001.lineart.crease_threshold = 0.0

# ---- collection membership
scene.collection.objects.link(ob_seat_001)

# ---- scene / render settings (as saved in the file)
scene.frame_start = 1; scene.frame_end = 250; scene.frame_set(0)
scene.render.engine = 'BLENDER_EEVEE_NEXT'
scene.cycles.use_denoising = False
scene.cycles.samples = 128
scene.cycles.sampling_pattern = 'TABULATED_SOBOL'
scene.cycles.use_adaptive_sampling = False
scene.cycles.use_light_tree = False
scene.view_settings.view_transform = 'Filmic'
bpy.context.view_layer.update()

# ---- added for rendering (the .blend has no active camera and no usable light): camera, sun
cam_auto = bpy.data.cameras.new('AutoCamera')
cam_auto.lens = 50.0
cam_auto.sensor_width = 36.0
cam_auto.clip_end = 1000.0
ob_auto_camera = bpy.data.objects.new('AutoCamera', cam_auto)
scene.collection.objects.link(ob_auto_camera)
ob_auto_camera.location = (2.2976, -2.18047, 2.63808)
ob_auto_camera.rotation_euler = (1.09748, -7.21219e-08, 0.694738)
scene.camera = ob_auto_camera
light_auto_sun = bpy.data.lights.new('AutoSun', 'SUN')
light_auto_sun.energy = 3.0
light_auto_sun.angle = 0.0523599
ob_auto_sun = bpy.data.objects.new('AutoSun', light_auto_sun)
scene.collection.objects.link(ob_auto_sun)
ob_auto_sun.rotation_euler = (0.872665, 0.174533, 0.523599)
bpy.context.view_layer.update()
